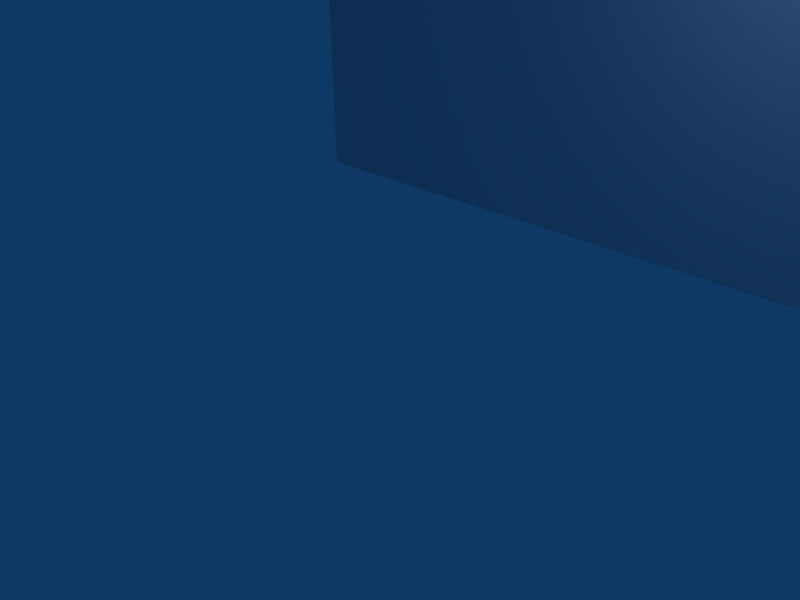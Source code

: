 # Source: heating.blend  (saved by Blender 2.49.2; exported with 4.5.12 LTS)
import bpy
from mathutils import Matrix  # noqa: F401  (used for matrix-valued properties, if any)

bpy.ops.wm.read_factory_settings(use_empty=True)
scene = bpy.context.scene
scene.name = 'Scene'

# ---- collections
col_collection_1 = bpy.data.collections.new('Collection 1'); scene.collection.children.link(col_collection_1)

# ---- world
world_world = bpy.data.worlds.new('World'); scene.world = world_world
world_world.color = (0.05656, 0.2208, 0.4)
world_world.use_sun_shadow = False
world_world.sun_shadow_jitter_overblur = 0.0
world_world.cycles.sampling_method = 'MANUAL'
world_world.cycles.sample_map_resolution = 256

# ---- cameras
cam_camera = bpy.data.cameras.new('Camera')
cam_camera.passepartout_alpha = 0.2
cam_camera.clip_end = 100.0
cam_camera.lens = 35.0
cam_camera.ortho_scale = 7.314
cam_camera.show_passepartout = False
cam_camera.show_safe_areas = True
cam_camera.dof.focus_distance = 0.0
cam_camera.dof.aperture_fstop = 128.0

# ---- lights
light_spot = bpy.data.lights.new('Spot', 'POINT')
light_spot.transmission_factor = 0.0
light_spot.cutoff_distance = 30.0
light_spot.energy = 100.0
light_spot.shadow_buffer_clip_start = 1.001
light_spot.shadow_soft_size = 1.0
light_spot.shadow_maximum_resolution = 0.006
light_spot.use_absolute_resolution = True
light_spot.cycles.use_multiple_importance_sampling = False

# ---- meshes
me_mesh = bpy.data.meshes.new('Mesh')
me_mesh.from_pydata([(20.05, 8.802, 3.805), (20.75, 9.957, 3.805), (16.54, 9.957, 3.805), (17.24, 8.802, 3.805), (16.54, 6.738, 3.805), (20.75, 6.738, 3.805), (20.22, 6.738, 3.805), (16.89, 6.738, 3.805), (17.24, -8.696, 26.38), (16.89, -8.696, 24.6), (16.54, -8.696, 24.6), (16.54, -8.696, 26.63), (20.05, -8.696, 26.38), (20.75, -8.696, 24.6), (20.22, -8.696, 24.6), (20.75, -8.696, 26.63), (16.54, -8.696, 26.63), (16.54, -8.696, 24.6), (16.54, 6.738, 24.1), (16.54, 9.957, 26.63), (16.54, 9.957, 3.805), (16.54, 6.738, 3.805), (20.75, 6.738, 24.1), (20.75, -8.696, 26.63), (20.75, 9.957, 26.63), (20.75, 9.957, 3.805), (20.75, -8.696, 24.6), (20.75, 6.738, 3.805), (1.481, 10.04, 20.8), (4.109, 7.729, 20.8), (2.532, 7.729, 20.8), (1.481, 8.802, 20.8), (5.335, 10.04, 20.8), (5.335, 8.802, 20.8), (4.109, 7.729, 18.77), (5.335, 8.802, 18.77), (5.335, 10.04, 18.77), (1.481, 10.04, 18.77), (2.532, 7.729, 18.77), (1.481, 8.802, 18.77), (0.08023, -2.423, 26.63), (22.32, 9.38, 26.63), (-22.34, 9.38, 26.63), (-22.34, -2.423, 26.63), (22.32, -2.423, 26.63), (-22.34, -2.423, 43.12), (-20.06, -2.423, 42.61), (-20.06, -2.423, 29.42), (-20.24, -2.423, 45.4), (-2.547, -2.423, 42.61), (2.532, -2.423, 29.42), (-2.547, -2.423, 29.42), (2.532, -2.423, 42.61), (0.08023, -2.423, 45.4), (20.22, -2.423, 45.4), (19.7, -2.423, 42.61), (22.32, -2.423, 43.12), (19.7, -2.423, 29.42), (20.22, 9.38, 45.4), (20.22, -2.423, 45.4), (0.08023, -2.423, 45.4), (-20.24, 9.38, 45.4), (-20.24, -2.423, 45.4), (-1.496, 10.04, 18.77), (-2.547, 7.729, 18.77), (-1.496, 8.802, 18.77), (-5.524, 10.04, 18.77), (-4.474, 7.729, 18.77), (-5.524, 8.802, 18.77), (-4.474, 7.729, 20.8), (-5.524, 8.802, 20.8), (-5.524, 10.04, 20.8), (-2.547, 7.729, 20.8), (-1.496, 10.04, 20.8), (-1.496, 8.802, 20.8), (-16.38, 6.738, 24.1), (-16.38, 9.957, 26.63), (-16.38, 9.957, 3.805), (-16.38, 6.738, 3.805), (-16.38, -8.696, 26.63), (-16.38, -8.696, 24.6), (-20.76, 6.738, 24.1), (-20.76, 9.957, 3.805), (-20.76, 9.957, 26.63), (-20.76, -8.696, 26.63), (-20.76, 6.738, 3.805), (-20.76, -8.696, 24.6), (-20.06, -8.696, 26.38), (-20.76, -8.696, 24.6), (-20.76, -8.696, 26.63), (-16.38, -8.696, 26.63), (-20.24, -8.696, 24.6), (-17.26, -8.696, 26.38), (-16.38, -8.696, 24.6), (-17.08, -8.696, 24.6), (-16.38, 6.738, 3.805), (-17.26, 8.802, 3.805), (-17.08, 6.738, 3.805), (-20.76, 9.957, 3.805), (-20.06, 8.802, 3.805), (-16.38, 9.957, 3.805), (-20.76, 6.738, 3.805), (-20.24, 6.738, 3.805), (16.89, 6.738, 3.805), (20.75, -8.696, 26.63), (16.89, 6.738, 24.1), (20.22, -8.696, 24.6), (20.22, 6.738, 24.1), (20.05, 8.802, 25.87), (20.22, 6.738, 24.1), (20.22, 6.738, 3.805), (20.05, -8.696, 26.38), (20.22, -8.696, 24.6), (20.22, 6.738, 24.1), (17.24, 8.802, 25.87), (17.24, 8.802, 3.805), (16.89, 6.738, 3.805), (20.05, 8.802, 3.805), (17.24, -8.696, 26.38), (16.89, 6.738, 24.1), (-6.575, 4.84, 0.0), (-6.575, 9.38, 0.0), (-6.575, 9.38, 12.94), (-6.575, 4.84, 12.94), (6.386, 9.38, 12.94), (6.386, 4.84, 12.94), (6.386, 9.38, 0.0), (6.386, 4.84, 0.0), (-6.575, 9.38, 0.0), (-6.225, 4.345, 0.2536), (-6.575, 4.84, 0.0), (-6.575, 4.84, 12.94), (-6.225, 4.345, 12.43), (6.386, 4.84, 12.94), (6.035, 4.345, 12.43), (6.386, 4.84, 0.0), (6.035, 4.345, 0.2536), (1.481, 8.802, 18.77), (1.481, 10.04, 18.77), (1.481, 10.04, 20.8), (5.335, 8.802, 20.8), (5.335, 10.04, 20.8), (5.335, 10.04, 18.77), (5.335, 8.802, 18.77), (4.634, 8.719, 12.17), (4.634, 8.719, 27.39), (4.459, 8.967, 27.39), (4.459, 8.389, 12.17), (4.459, 8.389, 27.39), (4.109, 8.224, 12.17), (4.109, 8.224, 27.39), (3.933, 8.389, 12.17), (3.933, 8.389, 27.39), (3.758, 8.719, 12.17), (3.758, 8.719, 27.39), (3.933, 8.967, 12.17), (3.933, 8.967, 27.39), (4.109, 9.132, 12.17), (4.109, 9.132, 27.39), (4.459, 8.967, 12.17), (4.459, 8.967, 27.39), (3.058, 8.719, 12.17), (3.058, 8.719, 27.39), (2.883, 8.967, 27.39), (2.883, 8.389, 12.17), (2.883, 8.389, 27.39), (2.532, 8.224, 12.17), (2.532, 8.224, 27.39), (2.357, 8.389, 12.17), (2.357, 8.389, 27.39), (2.182, 8.719, 12.17), (2.182, 8.719, 27.39), (2.357, 8.967, 12.17), (2.357, 8.967, 27.39), (2.532, 9.132, 12.17), (2.532, 9.132, 27.39), (2.883, 8.967, 12.17), (2.883, 8.967, 27.39), (22.32, 9.38, 43.12), (22.32, 9.38, 26.63), (22.32, -2.423, 26.63), (-2.547, -8.118, 29.42), (-2.547, -2.423, 29.42), (-20.06, -2.423, 29.42), (-2.547, -8.118, 42.61), (-2.547, -2.423, 42.61), (-2.547, -2.423, 29.42), (-20.06, -8.118, 42.61), (-20.06, -2.423, 42.61), (-2.547, -2.423, 42.61), (-20.06, -8.118, 29.42), (-20.06, -2.423, 29.42), (-20.06, -2.423, 42.61), (2.532, -8.118, 42.61), (2.532, -2.423, 42.61), (19.7, -2.423, 42.61), (2.532, -8.118, 29.42), (2.532, -2.423, 29.42), (2.532, -2.423, 42.61), (19.7, -8.118, 29.42), (19.7, -2.423, 29.42), (2.532, -2.423, 29.42), (19.7, -8.118, 42.61), (19.7, -2.423, 42.61), (19.7, -2.423, 29.42), (-3.948, -8.118, 30.44), (-3.948, -8.118, 41.34), (-18.49, -8.118, 41.34), (-18.49, -8.118, 30.44), (3.933, -8.118, 41.34), (3.933, -8.118, 30.44), (18.3, -8.118, 30.44), (18.3, -8.118, 41.34), (-3.948, -6.385, 30.44), (-3.948, -6.385, 41.34), (-18.49, -6.385, 41.34), (-18.49, -6.385, 30.44), (3.933, -6.385, 41.34), (3.933, -6.385, 30.44), (18.3, -6.385, 30.44), (18.3, -6.385, 41.34), (-22.34, 9.38, 43.12), (-22.34, -2.423, 43.12), (-22.34, -2.423, 26.63), (22.32, -2.423, 43.12), (-13.58, 1.621, 44.39), (-13.58, 1.621, 56.31), (-12.88, -0.2772, 57.07), (-13.58, 3.519, 59.61), (-12.88, 3.437, 55.04), (-12.88, -0.3598, 44.39), (-11.13, -1.35, 57.83), (-12.88, 2.446, 61.38), (-11.13, -1.433, 44.39), (-8.852, -0.9375, 57.83), (-11.13, 2.034, 62.65), (-8.852, -1.02, 44.39), (-7.626, 0.5481, 56.82), (-8.852, 2.116, 62.14), (-7.626, 0.5481, 44.39), (-7.626, 2.694, 55.55), (-7.626, 3.024, 60.37), (-7.626, 2.694, 44.39), (-8.852, 4.097, 54.79), (-7.626, 4.015, 58.59), (-8.852, 4.18, 44.39), (-11.13, 4.51, 54.79), (-8.852, 4.84, 57.07), (-11.13, 4.592, 44.39), (-11.13, 4.51, 54.79), (-11.13, 5.005, 56.56), (-12.88, 3.519, 44.39), (-12.88, 4.51, 57.83), (-12.88, 6.904, 63.41), (-13.58, 6.904, 61.38), (-12.88, 6.904, 59.35), (-11.13, 5.005, 56.56), (-11.13, 6.904, 58.08), (-8.852, 6.904, 58.34), (-7.626, 6.904, 60.11), (-7.626, 6.904, 62.65), (-8.852, 6.904, 64.43), (-11.13, 6.904, 64.43), (-12.88, 12.35, 63.41), (-13.58, 12.35, 61.38), (-12.88, 12.35, 59.35), (-11.13, 6.904, 58.08), (-11.13, 12.35, 58.08), (-8.852, 12.35, 58.34), (-7.626, 12.35, 60.11), (-7.626, 12.35, 62.65), (-8.852, 12.35, 64.43), (-11.13, 12.35, 64.43), (13.57, 1.621, 44.39), (13.57, 1.621, 56.31), (13.04, 3.437, 55.04), (13.57, 3.519, 59.61), (13.04, -0.2772, 57.07), (13.04, -0.3598, 44.39), (13.04, 2.446, 61.38), (11.29, -1.35, 57.83), (11.29, -1.433, 44.39), (11.29, 2.034, 62.65), (9.188, -0.9375, 57.83), (9.188, -1.02, 44.39), (9.188, 2.116, 62.14), (7.962, 0.5481, 56.82), (7.962, 0.5481, 44.39), (7.962, 3.024, 60.37), (7.962, 2.694, 55.55), (7.962, 2.694, 44.39), (7.962, 4.015, 58.59), (9.188, 4.097, 54.79), (9.188, 4.18, 44.39), (9.188, 4.84, 57.07), (11.29, 4.51, 54.79), (11.29, 4.592, 44.39), (11.29, 5.005, 56.56), (11.29, 4.51, 54.79), (13.04, 3.519, 44.39), (13.04, 4.51, 57.83), (13.04, 6.904, 63.41), (13.57, 6.904, 61.38), (13.04, 6.904, 59.35), (11.29, 6.904, 58.08), (9.188, 6.904, 58.34), (11.29, 5.005, 56.56), (7.962, 6.904, 60.11), (7.962, 6.904, 62.65), (9.188, 6.904, 64.43), (11.29, 6.904, 64.43), (13.04, 12.35, 63.41), (13.57, 12.35, 61.38), (13.04, 12.35, 59.35), (11.29, 12.35, 58.08), (9.188, 12.35, 58.34), (11.29, 6.904, 58.08), (7.962, 12.35, 60.11), (7.962, 12.35, 62.65), (9.188, 12.35, 64.43), (11.29, 12.35, 64.43), (-1.496, 8.802, 20.8), (-1.496, 10.04, 20.8), (-1.496, 10.04, 18.77), (-5.524, 8.802, 18.77), (-5.524, 10.04, 18.77), (-5.524, 10.04, 20.8), (-1.496, 8.802, 18.77), (-4.649, 8.719, 12.17), (-4.649, 8.719, 27.39), (-4.649, 8.389, 27.39), (-4.649, 8.389, 12.17), (-4.123, 8.224, 27.39), (-4.123, 8.224, 12.17), (-3.948, 8.389, 27.39), (-3.948, 8.389, 12.17), (-3.773, 8.719, 27.39), (-3.773, 8.719, 12.17), (-3.948, 8.967, 27.39), (-3.948, 8.967, 12.17), (-4.123, 9.132, 27.39), (-4.123, 9.132, 12.17), (-4.649, 8.967, 27.39), (-4.649, 8.967, 12.17), (-4.649, 8.967, 27.39), (-3.248, 8.719, 12.17), (-3.248, 8.719, 27.39), (-2.897, 8.389, 27.39), (-2.897, 8.389, 12.17), (-2.897, 8.224, 27.39), (-2.897, 8.224, 12.17), (-2.372, 8.389, 27.39), (-2.372, 8.389, 12.17), (-2.372, 8.719, 27.39), (-2.372, 8.719, 12.17), (-2.372, 8.967, 27.39), (-2.372, 8.967, 12.17), (-2.897, 9.132, 27.39), (-2.897, 9.132, 12.17), (-2.897, 8.967, 27.39), (-2.897, 8.967, 12.17), (-2.897, 8.967, 27.39), (-20.24, 6.738, 3.805), (-20.76, 9.957, 26.63), (-17.08, 6.738, 24.1), (-17.08, -8.696, 24.6), (-20.24, 6.738, 24.1), (-17.08, 6.738, 24.1), (-17.08, 6.738, 3.805), (-17.26, 8.802, 3.805), (-20.06, 8.802, 3.805), (-20.24, 6.738, 3.805), (-20.24, 6.738, 24.1), (-17.08, -8.696, 24.6), (-17.08, 6.738, 24.1), (-17.26, 8.802, 25.87), (-20.06, 8.802, 25.87), (-20.24, 6.738, 24.1), (-20.24, -8.696, 24.6), (-17.26, -8.696, 26.38), (16.89, 6.738, 24.1), (20.75, 9.957, 26.63), (16.89, -8.696, 24.6), (20.22, 6.738, 24.1), (20.22, 6.738, 3.805), (16.89, 6.738, 24.1), (16.89, -8.696, 24.6), (-6.575, 4.84, 0.0), (1.481, 8.802, 20.8), (4.459, 8.967, 12.17), (2.883, 8.967, 12.17), (-22.34, 9.38, 26.63), (-11.13, 4.592, 44.39), (-11.13, 12.35, 58.08), (11.29, 4.592, 44.39), (11.29, 12.35, 58.08), (-5.524, 8.802, 20.8), (-4.649, 8.967, 12.17), (-2.897, 8.967, 12.17), (-20.24, 6.738, 24.1), (-20.76, -8.696, 26.63), (-17.08, 6.738, 3.805), (-17.08, 6.738, 24.1), (-20.24, -8.696, 24.6), (-20.06, -8.696, 26.38)], [], [(127, 387, 128), (127, 128, 126), (136, 130, 135), (136, 129, 130), (0, 5, 6), (4, 3, 7), (4, 2, 3), (2, 0, 3), (98, 99, 101), (101, 99, 102), (95, 96, 100), (100, 96, 98), (98, 96, 99), (95, 97, 96), (0, 1, 5), (0, 2, 1), (136, 132, 129), (120, 122, 121), (134, 136, 135), (129, 131, 130), (125, 127, 126), (136, 134, 132), (134, 135, 133), (125, 126, 124), (120, 123, 122), (129, 132, 131), (81, 82, 85), (362, 81, 85), (25, 22, 27), (78, 77, 75), (103, 18, 21), (370, 372, 371), (107, 384, 27), (364, 401, 78), (21, 18, 20), (367, 369, 368), (108, 115, 117), (108, 117, 110), (375, 370, 369), (114, 116, 115), (132, 134, 133), (132, 133, 131), (123, 125, 124), (123, 124, 122), (341, 397, 342), (339, 341, 340), (337, 339, 338), (335, 337, 336), (174, 172, 173), (172, 170, 171), (343, 328, 329), (168, 166, 167), (360, 345, 346), (362, 399, 81), (345, 348, 347), (350, 352, 351), (166, 164, 165), (164, 161, 162), (352, 354, 353), (170, 168, 169), (103, 380, 18), (354, 356, 355), (348, 350, 349), (161, 390, 163), (144, 389, 146), (333, 335, 334), (147, 144, 145), (331, 333, 332), (149, 147, 148), (151, 149, 150), (159, 157, 158), (364, 78, 75), (356, 358, 357), (358, 398, 359), (157, 155, 156), (107, 27, 22), (155, 153, 154), (328, 331, 330), (153, 151, 152), (176, 174, 175), (367, 375, 369), (108, 110, 109), (370, 376, 372), (114, 385, 116), (75, 77, 76), (20, 18, 19), (81, 83, 82), (25, 24, 22), (375, 376, 370), (108, 114, 115), (66, 64, 67), (63, 65, 64), (66, 67, 68), (37, 34, 38), (37, 36, 34), (63, 64, 66), (37, 38, 39), (34, 36, 35), (30, 137, 38), (29, 38, 34), (140, 34, 143), (324, 326, 325), (321, 64, 327), (72, 67, 64), (69, 324, 67), (140, 143, 142), (137, 139, 138), (321, 327, 323), (321, 323, 322), (140, 29, 34), (29, 30, 38), (30, 388, 137), (324, 396, 326), (72, 69, 67), (321, 72, 64), (69, 396, 324), (137, 388, 139), (140, 142, 141), (73, 71, 72), (72, 71, 69), (69, 71, 70), (28, 30, 29), (28, 29, 32), (31, 30, 28), (32, 29, 33), (73, 72, 74), (147, 145, 148), (144, 146, 145), (149, 148, 150), (328, 330, 329), (331, 332, 330), (333, 334, 332), (335, 336, 334), (151, 150, 152), (339, 340, 338), (341, 342, 340), (343, 329, 344), (345, 347, 346), (153, 152, 154), (155, 154, 156), (157, 156, 158), (348, 349, 347), (176, 175, 177), (350, 351, 349), (352, 353, 351), (354, 355, 353), (174, 173, 175), (172, 171, 173), (170, 169, 171), (168, 167, 169), (159, 158, 160), (356, 357, 355), (358, 359, 357), (360, 346, 361), (166, 165, 167), (164, 162, 165), (161, 163, 162), (337, 338, 336), (106, 383, 22), (366, 86, 81), (105, 17, 18), (365, 402, 75), (106, 22, 26), (365, 75, 80), (366, 403, 86), (105, 382, 17), (373, 375, 374), (376, 378, 377), (111, 113, 112), (16, 18, 17), (22, 23, 26), (118, 386, 119), (13, 12, 14), (87, 88, 91), (8, 10, 9), (84, 81, 86), (75, 79, 80), (93, 92, 94), (118, 119, 114), (111, 108, 113), (373, 379, 375), (376, 404, 378), (90, 92, 93), (84, 83, 81), (87, 89, 88), (19, 18, 16), (22, 24, 23), (11, 10, 8), (15, 12, 13), (75, 76, 79), (111, 114, 108), (379, 376, 375), (111, 118, 114), (379, 404, 376), (90, 87, 92), (11, 8, 12), (363, 79, 76), (104, 19, 16), (363, 400, 79), (40, 41, 44), (43, 42, 40), (40, 42, 41), (11, 12, 15), (104, 381, 19), (90, 89, 87), (57, 40, 44), (51, 43, 40), (51, 47, 43), (57, 50, 40), (50, 51, 40), (181, 190, 183), (199, 201, 200), (199, 196, 201), (181, 183, 182), (211, 196, 199), (205, 190, 181), (205, 208, 190), (211, 210, 196), (219, 210, 211), (213, 216, 208), (213, 208, 205), (219, 218, 210), (221, 391, 223), (178, 180, 179), (56, 57, 44), (43, 47, 45), (184, 181, 186), (206, 205, 181), (50, 49, 51), (212, 211, 199), (196, 198, 197), (190, 192, 191), (202, 199, 204), (216, 207, 208), (219, 217, 218), (210, 193, 196), (208, 187, 190), (214, 213, 205), (215, 216, 213), (218, 209, 210), (220, 219, 211), (216, 215, 207), (219, 220, 217), (220, 211, 212), (215, 213, 214), (214, 205, 206), (221, 223, 222), (178, 224, 180), (218, 217, 209), (206, 181, 184), (212, 199, 202), (208, 207, 187), (210, 209, 193), (196, 193, 198), (190, 187, 192), (52, 49, 50), (184, 186, 185), (202, 204, 203), (45, 47, 46), (56, 55, 57), (215, 206, 207), (217, 212, 209), (217, 220, 212), (215, 214, 206), (207, 206, 184), (209, 212, 202), (209, 202, 193), (207, 184, 187), (193, 202, 195), (187, 189, 188), (193, 195, 194), (187, 184, 189), (54, 52, 55), (53, 49, 52), (48, 46, 49), (54, 55, 56), (45, 46, 48), (58, 224, 178), (221, 222, 62), (53, 52, 54), (48, 49, 53), (58, 59, 224), (221, 62, 61), (62, 60, 61), (61, 60, 58), (58, 60, 59), (245, 392, 246), (296, 293, 292), (242, 245, 243), (273, 299, 275), (299, 394, 298), (248, 251, 229), (239, 242, 240), (293, 290, 289), (278, 273, 274), (251, 225, 226), (290, 287, 286), (281, 278, 277), (225, 230, 227), (236, 239, 237), (230, 233, 231), (287, 284, 283), (233, 236, 234), (284, 281, 280), (245, 246, 243), (296, 292, 295), (248, 229, 249), (299, 298, 275), (293, 289, 292), (242, 243, 240), (251, 226, 229), (273, 275, 274), (290, 286, 289), (239, 240, 237), (225, 227, 226), (278, 274, 277), (230, 231, 227), (287, 283, 286), (236, 237, 234), (281, 277, 280), (284, 280, 283), (233, 234, 231), (297, 275, 298), (250, 243, 246), (294, 295, 292), (252, 249, 229), (247, 240, 243), (250, 247, 243), (294, 306, 295), (252, 256, 249), (291, 292, 289), (300, 274, 275), (297, 300, 275), (291, 294, 292), (247, 244, 240), (244, 237, 240), (228, 229, 226), (257, 247, 250), (305, 306, 294), (304, 300, 297), (228, 252, 229), (305, 316, 306), (276, 277, 274), (288, 289, 286), (255, 256, 252), (258, 244, 247), (255, 266, 256), (257, 258, 247), (300, 276, 274), (315, 395, 316), (232, 226, 227), (315, 316, 305), (267, 258, 257), (241, 234, 237), (288, 291, 289), (267, 268, 258), (304, 303, 300), (307, 305, 294), (307, 294, 291), (265, 393, 266), (314, 303, 304), (244, 241, 237), (279, 280, 277), (303, 276, 300), (265, 266, 255), (317, 315, 305), (268, 259, 258), (314, 313, 303), (258, 259, 244), (285, 286, 283), (235, 227, 231), (232, 228, 226), (276, 279, 277), (238, 231, 234), (268, 269, 259), (317, 305, 307), (254, 255, 252), (282, 283, 280), (254, 252, 228), (285, 288, 286), (259, 241, 244), (241, 238, 234), (303, 302, 276), (313, 302, 303), (264, 265, 255), (308, 307, 291), (235, 232, 227), (264, 255, 254), (313, 312, 302), (308, 291, 288), (279, 282, 280), (282, 285, 283), (238, 235, 231), (302, 279, 276), (259, 260, 241), (318, 317, 307), (269, 260, 259), (253, 254, 228), (253, 228, 232), (318, 307, 308), (269, 270, 260), (260, 238, 241), (263, 264, 254), (312, 301, 302), (302, 301, 279), (309, 288, 285), (309, 308, 288), (301, 282, 279), (263, 254, 253), (312, 311, 301), (262, 232, 235), (260, 261, 238), (261, 235, 238), (310, 285, 282), (319, 318, 308), (270, 261, 260), (262, 253, 232), (301, 310, 282), (319, 308, 309), (270, 271, 261), (311, 310, 301), (310, 309, 285), (261, 262, 235), (272, 263, 253), (311, 320, 310), (272, 253, 262), (320, 319, 309), (271, 272, 262), (271, 262, 261), (320, 309, 310)])
_uv = me_mesh.uv_layers.new(name='UVTex')
_uv.uv.foreach_set('vector', [0.5938, -0.8672, 0.7891, -0.8672, 0.7891, -0.7969, 0.5938, -0.8672, 0.7891, -0.7969, 0.5938, -0.7969, 0.7617, -0.6641, 0.5703, -0.6758, 0.7734, -0.6758, 0.7617, -0.6641, 0.582, -0.6641, 0.5703, -0.6758, 0.7852, -0.4258, 0.7734, -0.4531, 0.7812, -0.4531, 0.8281, -0.4531, 0.8164, -0.4258, 0.8203, -0.4531, 0.8281, -0.4531, 0.8281, -0.4102, 0.8164, -0.4258, 0.8281, -0.4102, 0.7852, -0.4258, 0.8164, -0.4258, 0.7734, -0.4141, 0.7852, -0.4258, 0.7734, -0.4531, 0.7734, -0.4531, 0.7852, -0.4258, 0.7812, -0.4531, 0.8281, -0.4531, 0.8164, -0.4258, 0.8281, -0.4102, 0.8281, -0.4102, 0.8164, -0.4258, 0.7734, -0.4141, 0.7734, -0.4141, 0.8164, -0.4258, 0.7852, -0.4258, 0.8281, -0.4531, 0.8203, -0.4531, 0.8164, -0.4258, 0.7852, -0.4258, 0.7734, -0.4141, 0.7734, -0.4531, 0.7852, -0.4258, 0.8281, -0.4102, 0.7734, -0.4141, 0.7617, -0.6641, 0.582, -0.4844, 0.582, -0.6641, 0.007812, -0.8672, 0.2031, -0.7969, 0.007812, -0.7969, 0.7617, -0.4844, 0.7617, -0.6641, 0.7734, -0.6758, 0.582, -0.6641, 0.5703, -0.4727, 0.5703, -0.6758, 0.3984, -0.8672, 0.5938, -0.8672, 0.5938, -0.7969, 0.7617, -0.6641, 0.7617, -0.4844, 0.582, -0.4844, 0.7617, -0.4844, 0.7734, -0.6758, 0.7734, -0.4727, 0.3984, -0.8672, 0.5938, -0.7969, 0.3984, -0.7969, 0.007812, -0.8672, 0.2031, -0.8672, 0.2031, -0.7969, 0.582, -0.6641, 0.582, -0.4844, 0.5703, -0.4727, 0.543, -0.4492, 0.5039, -0.7031, 0.543, -0.7031, 0.5469, -0.7031, 0.543, -0.4492, 0.543, -0.7031, 0.5039, -0.7031, 0.543, -0.4492, 0.543, -0.7031, 0.4883, -0.6641, 0.4492, -0.6641, 0.4883, -0.4062, 0.4922, -0.6641, 0.4883, -0.4062, 0.4883, -0.6641, 0.8633, -0.9883, 0.8867, -0.7578, 0.8867, -0.9883, 0.5469, -0.4492, 0.5469, -0.7031, 0.543, -0.7031, 0.4922, -0.4062, 0.4922, -0.6641, 0.4883, -0.6641, 0.4883, -0.6641, 0.4883, -0.4062, 0.4492, -0.6641, 0.8008, -0.7617, 0.8281, -0.9883, 0.8008, -0.9883, 0.8633, -0.7383, 0.8281, -0.9883, 0.8633, -0.9883, 0.8633, -0.7383, 0.8633, -0.9883, 0.8867, -0.9883, 0.8281, -0.7383, 0.8633, -0.9883, 0.8281, -0.9883, 0.8281, -0.7383, 0.8008, -0.9883, 0.8281, -0.9883, 0.582, -0.4844, 0.7617, -0.4844, 0.7734, -0.4727, 0.582, -0.4844, 0.7734, -0.4727, 0.5703, -0.4727, 0.2031, -0.8672, 0.3984, -0.8672, 0.3984, -0.7969, 0.2031, -0.8672, 0.3984, -0.7969, 0.2031, -0.7969, 0.918, -0.9883, 0.9062, -0.9883, 0.9062, -0.5195, 0.9258, -0.9883, 0.918, -0.9883, 0.918, -0.5195, 0.9375, -0.9883, 0.9258, -0.9883, 0.9258, -0.5195, 0.9453, -0.9883, 0.9375, -0.9883, 0.9375, -0.5195, 0.918, -0.9883, 0.9258, -0.9883, 0.9258, -0.5195, 0.9258, -0.9883, 0.9375, -0.9883, 0.9375, -0.5195, 0.9844, -0.9883, 0.9766, -0.9883, 0.9766, -0.5195, 0.9453, -0.9883, 0.957, -0.9883, 0.957, -0.5195, 0.9844, -0.9883, 0.9766, -0.9883, 0.9766, -0.5195, 0.5469, -0.7031, 0.5469, -0.4492, 0.543, -0.4492, 0.9766, -0.9883, 0.9648, -0.9883, 0.9648, -0.5195, 0.957, -0.9883, 0.9453, -0.9883, 0.9453, -0.5195, 0.957, -0.9883, 0.9648, -0.9883, 0.9648, -0.5195, 0.9648, -0.9883, 0.9766, -0.9883, 0.9766, -0.5195, 0.9453, -0.9883, 0.9375, -0.9883, 0.9375, -0.5195, 0.9375, -0.9883, 0.9453, -0.9883, 0.9453, -0.5195, 0.4922, -0.6641, 0.4922, -0.4062, 0.4883, -0.4062, 0.9375, -0.9883, 0.9258, -0.9883, 0.9258, -0.5195, 0.9648, -0.9883, 0.957, -0.9883, 0.957, -0.5195, 0.9766, -0.9883, 0.9844, -0.9883, 0.9844, -0.5195, 0.9766, -0.9883, 0.9844, -0.9883, 0.9844, -0.5195, 0.957, -0.9883, 0.9453, -0.9883, 0.9453, -0.5195, 0.9648, -0.9883, 0.9766, -0.9883, 0.9766, -0.5195, 0.9648, -0.9883, 0.957, -0.9883, 0.957, -0.5195, 0.957, -0.9883, 0.9648, -0.9883, 0.9648, -0.5195, 0.9453, -0.9883, 0.957, -0.9883, 0.957, -0.5195, 0.9062, -0.9883, 0.918, -0.9883, 0.918, -0.5195, 0.4922, -0.4062, 0.4883, -0.6641, 0.4883, -0.4062, 0.9258, -0.9883, 0.918, -0.9883, 0.918, -0.5195, 0.918, -0.9883, 0.9062, -0.9883, 0.9062, -0.5195, 0.918, -0.9883, 0.9258, -0.9883, 0.9258, -0.5195, 0.5469, -0.4492, 0.543, -0.7031, 0.543, -0.4492, 0.9258, -0.9883, 0.9375, -0.9883, 0.9375, -0.5195, 0.9766, -0.9883, 0.9648, -0.9883, 0.9648, -0.5195, 0.9375, -0.9883, 0.9453, -0.9883, 0.9453, -0.5195, 0.9062, -0.9883, 0.918, -0.9883, 0.918, -0.5195, 0.8008, -0.7617, 0.8281, -0.7383, 0.8281, -0.9883, 0.8633, -0.7383, 0.8867, -0.9883, 0.8867, -0.7578, 0.8633, -0.9883, 0.8633, -0.7383, 0.8867, -0.7578, 0.8281, -0.7383, 0.8008, -0.7617, 0.8008, -0.9883, 0.4883, -0.4062, 0.4492, -0.6641, 0.4492, -0.3789, 0.4492, -0.6641, 0.4883, -0.4062, 0.4492, -0.3789, 0.543, -0.4492, 0.5039, -0.418, 0.5039, -0.7031, 0.5039, -0.7031, 0.5039, -0.418, 0.543, -0.4492, 0.8281, -0.7383, 0.8633, -0.7383, 0.8633, -0.9883, 0.8633, -0.7383, 0.8281, -0.7383, 0.8281, -0.9883, 0.1523, -0.7773, 0.08594, -0.7227, 0.1289, -0.7227, 0.0625, -0.7773, 0.0625, -0.7461, 0.08594, -0.7227, 0.1523, -0.7773, 0.1289, -0.7227, 0.1523, -0.75, 0.0625, -0.7773, 0.1289, -0.7227, 0.08594, -0.7227, 0.0625, -0.7773, 0.1523, -0.7773, 0.1289, -0.7227, 0.0625, -0.7773, 0.08594, -0.7227, 0.1523, -0.7773, 0.0625, -0.7773, 0.08594, -0.7227, 0.0625, -0.7461, 0.1289, -0.7227, 0.1523, -0.7773, 0.1523, -0.75, 0.08984, -0.6719, 0.05078, -0.7227, 0.08594, -0.7227, 0.1289, -0.6758, 0.08594, -0.7227, 0.1289, -0.7227, 0.1641, -0.6758, 0.1289, -0.7227, 0.1641, -0.7227, 0.1641, -0.7227, 0.1953, -0.6758, 0.1953, -0.7227, 0.05078, -0.6719, 0.08594, -0.7227, 0.05078, -0.7227, 0.08984, -0.6719, 0.1289, -0.7227, 0.08594, -0.7227, 0.1289, -0.6758, 0.1641, -0.7227, 0.1289, -0.7227, 0.1641, -0.6758, 0.1641, -0.7227, 0.1953, -0.7227, 0.05078, -0.7227, 0.02344, -0.6719, 0.01953, -0.7227, 0.05078, -0.6719, 0.05078, -0.7227, 0.01953, -0.7227, 0.05078, -0.6719, 0.01953, -0.7227, 0.02344, -0.6719, 0.1641, -0.6758, 0.1289, -0.6758, 0.1289, -0.7227, 0.1289, -0.6758, 0.08984, -0.6719, 0.08594, -0.7227, 0.08984, -0.6719, 0.05078, -0.6719, 0.05078, -0.7227, 0.1641, -0.7227, 0.1641, -0.6758, 0.1953, -0.6758, 0.08984, -0.6719, 0.1289, -0.6758, 0.1289, -0.7227, 0.05078, -0.6719, 0.08984, -0.6719, 0.08594, -0.7227, 0.1289, -0.6758, 0.1641, -0.6758, 0.1641, -0.7227, 0.05078, -0.7227, 0.05078, -0.6719, 0.02344, -0.6719, 0.1641, -0.6758, 0.1953, -0.7227, 0.1953, -0.6758, 0.0625, -0.6172, 0.1562, -0.6172, 0.08984, -0.6719, 0.08984, -0.6719, 0.1562, -0.6172, 0.1289, -0.6758, 0.1289, -0.6758, 0.1562, -0.6172, 0.1562, -0.6484, 0.0625, -0.6172, 0.08984, -0.6719, 0.1289, -0.6758, 0.0625, -0.6172, 0.1289, -0.6758, 0.1562, -0.6172, 0.0625, -0.6484, 0.08984, -0.6719, 0.0625, -0.6172, 0.1562, -0.6172, 0.1289, -0.6758, 0.1562, -0.6484, 0.0625, -0.6172, 0.08984, -0.6719, 0.0625, -0.6484, 0.9648, -0.9883, 0.9766, -0.5195, 0.9648, -0.5195, 0.9766, -0.9883, 0.9844, -0.5195, 0.9766, -0.5195, 0.957, -0.9883, 0.9648, -0.5195, 0.957, -0.5195, 0.9766, -0.9883, 0.9648, -0.5195, 0.9766, -0.5195, 0.9648, -0.9883, 0.957, -0.5195, 0.9648, -0.5195, 0.957, -0.9883, 0.9453, -0.5195, 0.957, -0.5195, 0.9453, -0.9883, 0.9375, -0.5195, 0.9453, -0.5195, 0.9453, -0.9883, 0.957, -0.5195, 0.9453, -0.5195, 0.9258, -0.9883, 0.918, -0.5195, 0.9258, -0.5195, 0.918, -0.9883, 0.9062, -0.5195, 0.918, -0.5195, 0.9844, -0.9883, 0.9766, -0.5195, 0.9844, -0.5195, 0.9766, -0.9883, 0.9648, -0.5195, 0.9766, -0.5195, 0.9375, -0.9883, 0.9453, -0.5195, 0.9375, -0.5195, 0.9258, -0.9883, 0.9375, -0.5195, 0.9258, -0.5195, 0.918, -0.9883, 0.9258, -0.5195, 0.918, -0.5195, 0.9648, -0.9883, 0.957, -0.5195, 0.9648, -0.5195, 0.9062, -0.9883, 0.918, -0.5195, 0.9062, -0.5195, 0.957, -0.9883, 0.9453, -0.5195, 0.957, -0.5195, 0.9453, -0.9883, 0.9375, -0.5195, 0.9453, -0.5195, 0.9375, -0.9883, 0.9258, -0.5195, 0.9375, -0.5195, 0.918, -0.9883, 0.9258, -0.5195, 0.918, -0.5195, 0.9258, -0.9883, 0.9375, -0.5195, 0.9258, -0.5195, 0.9375, -0.9883, 0.9453, -0.5195, 0.9375, -0.5195, 0.9453, -0.9883, 0.957, -0.5195, 0.9453, -0.5195, 0.9062, -0.9883, 0.918, -0.5195, 0.9062, -0.5195, 0.9258, -0.9883, 0.918, -0.5195, 0.9258, -0.5195, 0.918, -0.9883, 0.9062, -0.5195, 0.918, -0.5195, 0.9844, -0.9883, 0.9766, -0.5195, 0.9844, -0.5195, 0.957, -0.9883, 0.9648, -0.5195, 0.957, -0.5195, 0.9648, -0.9883, 0.9766, -0.5195, 0.9648, -0.5195, 0.9766, -0.9883, 0.9844, -0.5195, 0.9766, -0.5195, 0.9375, -0.9883, 0.9258, -0.5195, 0.9375, -0.5195, 0.7383, -0.4531, 0.543, -0.4531, 0.543, -0.4492, 0.543, -0.4531, 0.7383, -0.4492, 0.543, -0.4492, 0.4883, -0.4141, 0.6836, -0.4062, 0.4883, -0.4062, 0.6836, -0.4141, 0.4883, -0.4141, 0.4883, -0.4062, 0.7383, -0.4531, 0.543, -0.4492, 0.7383, -0.4492, 0.6836, -0.4141, 0.4883, -0.4062, 0.6836, -0.4062, 0.543, -0.4531, 0.7383, -0.4531, 0.7383, -0.4492, 0.4883, -0.4141, 0.6836, -0.4141, 0.6836, -0.4062, 0.7969, -0.4883, 0.8281, -0.7383, 0.7969, -0.7109, 0.8633, -0.7383, 0.8867, -0.4883, 0.8867, -0.7109, 0.8633, -0.4883, 0.8867, -0.7109, 0.8867, -0.4883, 0.6836, -0.3789, 0.4883, -0.4062, 0.6836, -0.4062, 0.543, -0.4492, 0.7383, -0.418, 0.7383, -0.4492, 0.8281, -0.4883, 0.7969, -0.4883, 0.7969, -0.7109, 0.8281, -0.3984, 0.8164, -0.375, 0.8203, -0.3984, 0.8164, -0.375, 0.8281, -0.3984, 0.8203, -0.3984, 0.7812, -0.375, 0.7734, -0.3984, 0.7812, -0.3984, 0.7383, -0.418, 0.543, -0.4492, 0.7383, -0.4492, 0.4883, -0.4062, 0.6836, -0.3789, 0.6836, -0.4062, 0.7734, -0.3984, 0.7812, -0.375, 0.7812, -0.3984, 0.8281, -0.4883, 0.7969, -0.7109, 0.8281, -0.7383, 0.8633, -0.4883, 0.8633, -0.7383, 0.8867, -0.7109, 0.7969, -0.4883, 0.8281, -0.4883, 0.8281, -0.7383, 0.8633, -0.7383, 0.8633, -0.4883, 0.8867, -0.4883, 0.7734, -0.3711, 0.7812, -0.375, 0.7734, -0.3984, 0.7383, -0.418, 0.5039, -0.418, 0.543, -0.4492, 0.8164, -0.375, 0.8281, -0.3711, 0.8281, -0.3984, 0.4492, -0.3789, 0.4883, -0.4062, 0.6836, -0.3789, 0.543, -0.4492, 0.5039, -0.418, 0.7383, -0.418, 0.7734, -0.3711, 0.7734, -0.3984, 0.7812, -0.375, 0.8281, -0.3711, 0.8164, -0.375, 0.8281, -0.3984, 0.4883, -0.4062, 0.4492, -0.3789, 0.6836, -0.3789, 0.8633, -0.4883, 0.8281, -0.7383, 0.8633, -0.7383, 0.8281, -0.4883, 0.8633, -0.7383, 0.8281, -0.7383, 0.8633, -0.4883, 0.8281, -0.4883, 0.8281, -0.7383, 0.8281, -0.4883, 0.8633, -0.4883, 0.8633, -0.7383, 0.7734, -0.3711, 0.8164, -0.375, 0.7812, -0.375, 0.7734, -0.3711, 0.7812, -0.375, 0.8164, -0.375, 0.4492, -0.3242, 0.6836, -0.3789, 0.4492, -0.3789, 0.6836, -0.3242, 0.4492, -0.3789, 0.6836, -0.3789, 0.4492, -0.3242, 0.6836, -0.3242, 0.6836, -0.3789, 0.2227, -0.4258, 0.01562, -0.3164, 0.01562, -0.4258, 0.4297, -0.4258, 0.4297, -0.3164, 0.2227, -0.4258, 0.2227, -0.4258, 0.4297, -0.3164, 0.01562, -0.3164, 0.7734, -0.3711, 0.8164, -0.375, 0.8281, -0.3711, 0.6836, -0.3242, 0.4492, -0.3242, 0.4492, -0.3789, 0.7734, -0.3711, 0.8281, -0.3711, 0.8164, -0.375, 0.03906, -0.4492, 0.2227, -0.4258, 0.01562, -0.4258, 0.2461, -0.4492, 0.4297, -0.4258, 0.2227, -0.4258, 0.2461, -0.4492, 0.4062, -0.4492, 0.4297, -0.4258, 0.03906, -0.4492, 0.1992, -0.4492, 0.2227, -0.4258, 0.1992, -0.4492, 0.2461, -0.4492, 0.2227, -0.4258, 0.07812, -0.07422, 0.2734, -0.07422, 0.2734, -0.01172, 0.6172, -0.2383, 0.418, -0.3047, 0.6172, -0.3047, 0.6172, -0.2383, 0.418, -0.2383, 0.418, -0.3047, 0.07812, -0.07422, 0.2734, -0.01172, 0.07812, -0.01172, 0.6016, -0.2227, 0.418, -0.2383, 0.6172, -0.2383, 0.09375, -0.09375, 0.2734, -0.07422, 0.07812, -0.07422, 0.09375, -0.09375, 0.2578, -0.09375, 0.2734, -0.07422, 0.6016, -0.2227, 0.4375, -0.2227, 0.418, -0.2383, 0.5938, -0.2109, 0.4375, -0.2227, 0.6016, -0.2227, 0.1016, -0.1016, 0.25, -0.1016, 0.2578, -0.09375, 0.1016, -0.1016, 0.2578, -0.09375, 0.09375, -0.09375, 0.5938, -0.2109, 0.4453, -0.2109, 0.4375, -0.2227, 0.1719, -0.8789, 0.01562, -0.8789, 0.01562, -0.9883, 0.6016, -0.8789, 0.7539, -0.9883, 0.7539, -0.8789, 0.01562, -0.5781, 0.03906, -0.4492, 0.01562, -0.4258, 0.4297, -0.4258, 0.4062, -0.4492, 0.4297, -0.5781, 0.07812, -0.2344, 0.07812, -0.07422, 0.007812, -0.07422, 0.09375, -0.2188, 0.09375, -0.09375, 0.07812, -0.07422, 0.1992, -0.4492, 0.2461, -0.5742, 0.2461, -0.4492, 0.6016, -0.09375, 0.6016, -0.2227, 0.6172, -0.2383, 0.418, -0.2383, 0.3516, -0.07812, 0.3516, -0.2383, 0.2734, -0.07422, 0.3438, -0.2344, 0.3438, -0.07422, 0.6172, -0.07812, 0.6172, -0.2383, 0.6836, -0.2383, 0.25, -0.1016, 0.2578, -0.2188, 0.2578, -0.09375, 0.5938, -0.2109, 0.4453, -0.1055, 0.4453, -0.2109, 0.4375, -0.2227, 0.418, -0.07812, 0.418, -0.2383, 0.2578, -0.09375, 0.2734, -0.2344, 0.2734, -0.07422, 0.1016, -0.207, 0.1016, -0.1016, 0.09375, -0.09375, 0.25, -0.207, 0.25, -0.1016, 0.1016, -0.1016, 0.4453, -0.2109, 0.4375, -0.09375, 0.4375, -0.2227, 0.5938, -0.1055, 0.5938, -0.2109, 0.6016, -0.2227, 0.25, -0.1016, 0.25, -0.207, 0.2578, -0.2188, 0.5938, -0.2109, 0.5938, -0.1055, 0.4453, -0.1055, 0.5938, -0.1055, 0.6016, -0.2227, 0.6016, -0.09375, 0.25, -0.207, 0.1016, -0.1016, 0.1016, -0.207, 0.1016, -0.207, 0.09375, -0.09375, 0.09375, -0.2188, 0.1719, -0.8789, 0.01562, -0.9883, 0.1719, -0.9883, 0.6016, -0.8789, 0.6016, -0.9883, 0.7539, -0.9883, 0.4453, -0.2109, 0.4453, -0.1055, 0.4375, -0.09375, 0.09375, -0.2188, 0.07812, -0.07422, 0.07812, -0.2344, 0.6016, -0.09375, 0.6172, -0.2383, 0.6172, -0.07812, 0.2578, -0.09375, 0.2578, -0.2188, 0.2734, -0.2344, 0.4375, -0.2227, 0.4375, -0.09375, 0.418, -0.07812, 0.418, -0.2383, 0.418, -0.07812, 0.3516, -0.07812, 0.2734, -0.07422, 0.2734, -0.2344, 0.3438, -0.2344, 0.1992, -0.5742, 0.2461, -0.5742, 0.1992, -0.4492, 0.07812, -0.2344, 0.007812, -0.07422, 0.007812, -0.2344, 0.6172, -0.07812, 0.6836, -0.2383, 0.6836, -0.07812, 0.4297, -0.5781, 0.4062, -0.4492, 0.4062, -0.5742, 0.01562, -0.5781, 0.03906, -0.5742, 0.03906, -0.4492, 0.25, -0.207, 0.09375, -0.2188, 0.2578, -0.2188, 0.4453, -0.1055, 0.6016, -0.09375, 0.4375, -0.09375, 0.4453, -0.1055, 0.5938, -0.1055, 0.6016, -0.09375, 0.25, -0.207, 0.1016, -0.207, 0.09375, -0.2188, 0.2578, -0.2188, 0.09375, -0.2188, 0.07812, -0.2344, 0.4375, -0.09375, 0.6016, -0.09375, 0.6172, -0.07812, 0.4375, -0.09375, 0.6172, -0.07812, 0.418, -0.07812, 0.2578, -0.2188, 0.07812, -0.2344, 0.2734, -0.2344, 0.418, -0.07812, 0.6172, -0.07812, 0.6172, -0.01172, 0.2734, -0.2344, 0.07812, -0.3008, 0.2734, -0.3008, 0.418, -0.07812, 0.6172, -0.01172, 0.418, -0.01172, 0.2734, -0.2344, 0.07812, -0.2344, 0.07812, -0.3008, 0.03516, -0.5977, 0.1992, -0.5742, 0.03906, -0.5742, 0.2227, -0.5977, 0.2461, -0.5742, 0.1992, -0.5742, 0.4102, -0.5977, 0.4062, -0.5742, 0.2461, -0.5742, 0.03516, -0.5977, 0.03906, -0.5742, 0.01562, -0.5781, 0.4297, -0.5781, 0.4062, -0.5742, 0.4102, -0.5977, 0.5742, -0.8789, 0.6016, -0.9883, 0.6016, -0.8789, 0.1719, -0.8789, 0.1719, -0.9883, 0.1992, -0.9883, 0.2227, -0.5977, 0.1992, -0.5742, 0.03516, -0.5977, 0.4102, -0.5977, 0.2461, -0.5742, 0.2227, -0.5977, 0.5742, -0.8789, 0.5742, -0.9883, 0.6016, -0.9883, 0.1719, -0.8789, 0.1992, -0.9883, 0.1992, -0.8789, 0.1992, -0.9883, 0.3867, -0.9883, 0.1992, -0.8789, 0.1992, -0.8789, 0.3867, -0.9883, 0.5742, -0.8789, 0.5742, -0.8789, 0.3867, -0.9883, 0.5742, -0.9883, 0.7344, -0.3594, 0.6992, -0.3594, 0.6992, -0.1992, 0.6992, -0.3594, 0.7344, -0.3594, 0.7344, -0.1992, 0.7656, -0.3594, 0.7344, -0.3594, 0.7344, -0.1992, 0.9141, -0.3594, 0.9453, -0.3594, 0.9453, -0.1992, 0.9453, -0.3594, 0.9805, -0.3594, 0.9805, -0.1992, 0.9805, -0.3594, 0.9453, -0.3594, 0.9453, -0.1992, 0.8008, -0.3594, 0.7656, -0.3594, 0.7656, -0.1992, 0.7344, -0.3594, 0.7656, -0.3594, 0.7656, -0.1992, 0.8828, -0.3594, 0.9141, -0.3594, 0.9141, -0.1992, 0.9453, -0.3594, 0.9141, -0.3594, 0.9141, -0.1992, 0.7656, -0.3594, 0.8008, -0.3594, 0.8008, -0.1992, 0.8555, -0.3594, 0.8828, -0.3594, 0.8828, -0.1992, 0.9141, -0.3594, 0.8828, -0.3594, 0.8828, -0.1992, 0.8281, -0.3594, 0.8008, -0.3594, 0.8008, -0.1992, 0.8828, -0.3594, 0.8555, -0.3594, 0.8555, -0.1992, 0.8008, -0.3594, 0.8281, -0.3594, 0.8281, -0.1992, 0.8555, -0.3594, 0.8281, -0.3594, 0.8281, -0.1992, 0.8281, -0.3594, 0.8555, -0.3594, 0.8555, -0.1992, 0.7344, -0.3594, 0.6992, -0.1992, 0.7344, -0.1992, 0.6992, -0.3594, 0.7344, -0.1992, 0.6992, -0.1992, 0.9805, -0.3594, 0.9453, -0.1992, 0.9805, -0.1992, 0.9453, -0.3594, 0.9805, -0.1992, 0.9453, -0.1992, 0.7344, -0.3594, 0.7656, -0.1992, 0.7344, -0.1992, 0.7656, -0.3594, 0.7344, -0.1992, 0.7656, -0.1992, 0.9453, -0.3594, 0.9141, -0.1992, 0.9453, -0.1992, 0.9141, -0.3594, 0.9453, -0.1992, 0.9141, -0.1992, 0.7656, -0.3594, 0.8008, -0.1992, 0.7656, -0.1992, 0.8008, -0.3594, 0.7656, -0.1992, 0.8008, -0.1992, 0.9141, -0.3594, 0.8828, -0.1992, 0.9141, -0.1992, 0.8828, -0.3594, 0.9141, -0.1992, 0.8828, -0.1992, 0.8828, -0.3594, 0.8555, -0.1992, 0.8828, -0.1992, 0.8008, -0.3594, 0.8281, -0.1992, 0.8008, -0.1992, 0.8281, -0.3594, 0.8008, -0.1992, 0.8281, -0.1992, 0.8555, -0.3594, 0.8828, -0.1992, 0.8555, -0.1992, 0.8281, -0.3594, 0.8555, -0.1992, 0.8281, -0.1992, 0.8555, -0.3594, 0.8281, -0.1992, 0.8555, -0.1992, 0.9805, -0.1523, 0.9453, -0.1992, 0.9805, -0.1992, 0.6992, -0.1523, 0.7344, -0.1992, 0.6992, -0.1992, 0.7344, -0.1523, 0.6992, -0.1992, 0.7344, -0.1992, 0.9453, -0.1523, 0.9805, -0.1992, 0.9453, -0.1992, 0.7344, -0.1523, 0.7656, -0.1992, 0.7344, -0.1992, 0.6992, -0.1523, 0.7344, -0.1523, 0.7344, -0.1992, 0.7344, -0.1523, 0.6992, -0.1523, 0.6992, -0.1992, 0.9453, -0.1523, 0.9805, -0.1523, 0.9805, -0.1992, 0.7656, -0.1523, 0.7344, -0.1992, 0.7656, -0.1992, 0.9453, -0.1523, 0.9141, -0.1992, 0.9453, -0.1992, 0.9805, -0.1523, 0.9453, -0.1523, 0.9453, -0.1992, 0.7656, -0.1523, 0.7344, -0.1523, 0.7344, -0.1992, 0.7344, -0.1523, 0.7656, -0.1523, 0.7656, -0.1992, 0.7656, -0.1523, 0.8008, -0.1992, 0.7656, -0.1992, 0.9141, -0.1523, 0.9453, -0.1992, 0.9141, -0.1992, 0.6992, -0.09766, 0.7344, -0.1523, 0.6992, -0.1523, 0.7344, -0.09766, 0.6992, -0.1523, 0.7344, -0.1523, 0.9805, -0.09766, 0.9453, -0.1523, 0.9805, -0.1523, 0.9141, -0.1523, 0.9453, -0.1523, 0.9453, -0.1992, 0.7344, -0.09766, 0.6992, -0.09766, 0.6992, -0.1523, 0.9141, -0.1523, 0.8828, -0.1992, 0.9141, -0.1992, 0.8008, -0.1523, 0.7656, -0.1992, 0.8008, -0.1992, 0.9453, -0.09766, 0.9805, -0.1523, 0.9453, -0.1523, 0.7344, -0.09766, 0.7656, -0.1523, 0.7344, -0.1523, 0.9453, -0.09766, 0.9805, -0.09766, 0.9805, -0.1523, 0.6992, -0.09766, 0.7344, -0.09766, 0.7344, -0.1523, 0.9453, -0.1523, 0.9141, -0.1523, 0.9141, -0.1992, 0.7344, -0.01172, 0.6992, -0.01172, 0.6992, -0.09766, 0.8828, -0.1523, 0.9141, -0.1992, 0.8828, -0.1992, 0.7344, -0.01172, 0.6992, -0.09766, 0.7344, -0.09766, 0.6992, -0.01172, 0.7344, -0.09766, 0.6992, -0.09766, 0.8008, -0.1523, 0.8281, -0.1992, 0.8008, -0.1992, 0.8008, -0.1523, 0.7656, -0.1523, 0.7656, -0.1992, 0.6992, -0.01172, 0.7344, -0.01172, 0.7344, -0.09766, 0.9805, -0.09766, 0.9453, -0.09766, 0.9453, -0.1523, 0.7656, -0.09766, 0.7344, -0.09766, 0.7344, -0.1523, 0.7656, -0.09766, 0.7344, -0.1523, 0.7656, -0.1523, 0.9453, -0.01172, 0.9805, -0.01172, 0.9805, -0.09766, 0.9805, -0.01172, 0.9453, -0.09766, 0.9805, -0.09766, 0.7656, -0.1523, 0.8008, -0.1523, 0.8008, -0.1992, 0.8828, -0.1523, 0.8555, -0.1992, 0.8828, -0.1992, 0.9453, -0.09766, 0.9141, -0.1523, 0.9453, -0.1523, 0.9453, -0.01172, 0.9805, -0.09766, 0.9453, -0.09766, 0.7656, -0.01172, 0.7344, -0.01172, 0.7344, -0.09766, 0.7344, -0.01172, 0.7656, -0.09766, 0.7344, -0.09766, 0.9805, -0.01172, 0.9453, -0.01172, 0.9453, -0.09766, 0.7344, -0.09766, 0.7656, -0.09766, 0.7656, -0.1523, 0.8281, -0.1523, 0.8008, -0.1992, 0.8281, -0.1992, 0.8555, -0.1523, 0.8828, -0.1992, 0.8555, -0.1992, 0.8828, -0.1523, 0.9141, -0.1523, 0.9141, -0.1992, 0.9141, -0.1523, 0.8828, -0.1523, 0.8828, -0.1992, 0.8281, -0.1523, 0.8555, -0.1992, 0.8281, -0.1992, 0.7344, -0.01172, 0.7656, -0.01172, 0.7656, -0.09766, 0.7656, -0.01172, 0.7344, -0.09766, 0.7656, -0.09766, 0.9141, -0.09766, 0.9453, -0.09766, 0.9453, -0.1523, 0.8555, -0.1523, 0.8281, -0.1992, 0.8555, -0.1992, 0.9141, -0.09766, 0.9453, -0.1523, 0.9141, -0.1523, 0.8281, -0.1523, 0.8008, -0.1523, 0.8008, -0.1992, 0.7656, -0.09766, 0.8008, -0.1523, 0.7656, -0.1523, 0.8008, -0.1523, 0.8281, -0.1523, 0.8281, -0.1992, 0.9453, -0.09766, 0.9141, -0.09766, 0.9141, -0.1523, 0.9453, -0.01172, 0.9141, -0.09766, 0.9453, -0.09766, 0.9141, -0.01172, 0.9453, -0.01172, 0.9453, -0.09766, 0.8008, -0.09766, 0.7656, -0.09766, 0.7656, -0.1523, 0.8555, -0.1523, 0.8828, -0.1523, 0.8828, -0.1992, 0.9141, -0.01172, 0.9453, -0.09766, 0.9141, -0.09766, 0.9453, -0.01172, 0.9141, -0.01172, 0.9141, -0.09766, 0.8008, -0.09766, 0.7656, -0.1523, 0.8008, -0.1523, 0.8828, -0.1523, 0.8555, -0.1523, 0.8555, -0.1992, 0.8555, -0.1523, 0.8281, -0.1523, 0.8281, -0.1992, 0.8281, -0.1523, 0.8555, -0.1523, 0.8555, -0.1992, 0.9141, -0.09766, 0.8828, -0.1523, 0.9141, -0.1523, 0.7656, -0.09766, 0.8008, -0.09766, 0.8008, -0.1523, 0.8008, -0.01172, 0.7656, -0.01172, 0.7656, -0.09766, 0.7656, -0.01172, 0.8008, -0.09766, 0.7656, -0.09766, 0.8828, -0.09766, 0.9141, -0.09766, 0.9141, -0.1523, 0.8828, -0.09766, 0.9141, -0.1523, 0.8828, -0.1523, 0.8008, -0.01172, 0.7656, -0.09766, 0.8008, -0.09766, 0.7656, -0.01172, 0.8008, -0.01172, 0.8008, -0.09766, 0.8008, -0.09766, 0.8281, -0.1523, 0.8008, -0.1523, 0.8828, -0.01172, 0.9141, -0.01172, 0.9141, -0.09766, 0.9141, -0.01172, 0.8828, -0.09766, 0.9141, -0.09766, 0.9141, -0.09766, 0.8828, -0.09766, 0.8828, -0.1523, 0.8281, -0.09766, 0.8008, -0.1523, 0.8281, -0.1523, 0.8281, -0.09766, 0.8008, -0.09766, 0.8008, -0.1523, 0.8828, -0.09766, 0.8555, -0.1523, 0.8828, -0.1523, 0.8828, -0.01172, 0.9141, -0.09766, 0.8828, -0.09766, 0.9141, -0.01172, 0.8828, -0.01172, 0.8828, -0.09766, 0.8555, -0.09766, 0.8828, -0.1523, 0.8555, -0.1523, 0.8008, -0.09766, 0.8281, -0.09766, 0.8281, -0.1523, 0.8281, -0.09766, 0.8555, -0.1523, 0.8281, -0.1523, 0.8555, -0.09766, 0.8281, -0.1523, 0.8555, -0.1523, 0.8281, -0.01172, 0.8008, -0.01172, 0.8008, -0.09766, 0.8008, -0.01172, 0.8281, -0.09766, 0.8008, -0.09766, 0.8555, -0.09766, 0.8828, -0.09766, 0.8828, -0.1523, 0.8828, -0.09766, 0.8555, -0.09766, 0.8555, -0.1523, 0.8281, -0.01172, 0.8008, -0.09766, 0.8281, -0.09766, 0.8008, -0.01172, 0.8281, -0.01172, 0.8281, -0.09766, 0.8828, -0.01172, 0.8555, -0.09766, 0.8828, -0.09766, 0.8555, -0.09766, 0.8281, -0.09766, 0.8281, -0.1523, 0.8281, -0.09766, 0.8555, -0.09766, 0.8555, -0.1523, 0.8555, -0.01172, 0.8828, -0.01172, 0.8828, -0.09766, 0.8828, -0.01172, 0.8555, -0.01172, 0.8555, -0.09766, 0.8555, -0.01172, 0.8828, -0.09766, 0.8555, -0.09766, 0.8555, -0.01172, 0.8281, -0.01172, 0.8281, -0.09766, 0.8281, -0.01172, 0.8555, -0.01172, 0.8555, -0.09766, 0.8281, -0.01172, 0.8555, -0.09766, 0.8281, -0.09766, 0.8555, -0.01172, 0.8281, -0.09766, 0.8555, -0.09766])
me_mesh.use_remesh_preserve_volume = False
me_mesh.use_remesh_preserve_attributes = False
me_mesh.use_mirror_vertex_groups = False
me_mesh.update()

# ---- objects
ob_mesh = bpy.data.objects.new('Mesh', me_mesh)
ob_lamp = bpy.data.objects.new('Lamp', light_spot)
ob_camera = bpy.data.objects.new('Camera', cam_camera)

# ---- transforms, parenting, visibility, modifiers, constraints
ob_mesh.location = (0.0, 0.0, 0.0)
ob_mesh.lock_rotations_4d = False
ob_mesh.empty_display_type = 'ARROWS'
ob_mesh.lineart.crease_threshold = 0.0
ob_lamp.location = (4.076, 1.005, 5.904)
ob_lamp.rotation_euler = (0.6503, 0.05522, 1.866)
ob_lamp.lock_rotations_4d = False
ob_lamp.empty_display_type = 'ARROWS'
ob_lamp.color = (0.0, 0.0, 0.0, 0.0)
ob_lamp.lineart.crease_threshold = 0.0
ob_camera.location = (7.481, -6.508, 5.344)
ob_camera.rotation_euler = (1.109, 0.01082, 0.8149)
ob_camera.lock_rotations_4d = False
ob_camera.empty_display_type = 'ARROWS'
ob_camera.color = (0.0, 0.0, 0.0, 0.0)
ob_camera.display_type = 'WIRE'
ob_camera.lineart.crease_threshold = 0.0

# ---- collection membership
col_collection_1.objects.link(ob_mesh)
col_collection_1.objects.link(ob_lamp)
col_collection_1.objects.link(ob_camera)

# ---- scene / render settings (as saved in the file)
scene.camera = ob_camera
scene.frame_start = 1; scene.frame_end = 250; scene.frame_set(1)
scene.render.engine = 'BLENDER_EEVEE_NEXT'
scene.render.image_settings.file_format = 'JPEG'
scene.render.image_settings.color_mode = 'RGB'
scene.render.image_settings.compression = 90
scene.render.resolution_x = 800
scene.render.resolution_y = 600
scene.render.pixel_aspect_x = 100.0
scene.render.pixel_aspect_y = 100.0
scene.render.fps = 25
scene.render.dither_intensity = 0.0
scene.render.use_compositing = False
scene.render.use_sequencer = False
scene.render.bake_margin = 2
scene.render.bake_bias = 0.0
scene.render.use_stamp_time = False
scene.render.use_stamp_date = False
scene.render.use_stamp_frame = False
scene.render.use_stamp_camera = False
scene.render.use_stamp_scene = False
scene.render.use_stamp_filename = False
scene.render.use_stamp_render_time = False
scene.render.stamp_font_size = 0
scene.cycles.use_denoising = False
scene.cycles.samples = 10
scene.cycles.sampling_pattern = 'TABULATED_SOBOL'
scene.cycles.light_sampling_threshold = 0.0
scene.cycles.use_adaptive_sampling = False
scene.cycles.use_light_tree = False
scene.cycles.blur_glossy = 0.0
scene.cycles.volume_bounces = 1
scene.cycles.pixel_filter_type = 'GAUSSIAN'
scene.cycles.sample_clamp_indirect = 0.0
scene.view_settings.view_transform = 'Raw'
bpy.context.view_layer.update()

